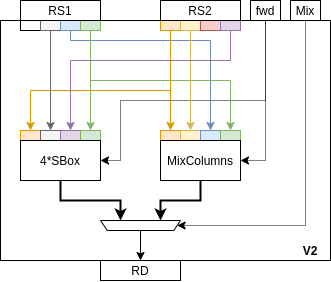

The diagram above was exported from draw.io. Its source (the exported page's mxGraphModel, read from the mxfile embedded in the PNG):
<mxGraphModel dx="1185" dy="710" grid="1" gridSize="10" guides="1" tooltips="1" connect="1" arrows="1" fold="1" page="1" pageScale="1" pageWidth="827" pageHeight="1169" math="0" shadow="0">
  <root>
    <mxCell id="0" />
    <mxCell id="1" parent="0" />
    <mxCell id="2" value="" style="rounded=0;whiteSpace=wrap;html=1;" vertex="1" parent="1">
      <mxGeometry x="400" y="30" width="330" height="240" as="geometry" />
    </mxCell>
    <mxCell id="3" style="edgeStyle=orthogonalEdgeStyle;rounded=0;orthogonalLoop=1;jettySize=auto;html=1;exitX=0.5;exitY=1;exitDx=0;exitDy=0;entryX=1;entryY=0.5;entryDx=0;entryDy=0;dashed=1;dashPattern=1 1;" edge="1" source="5" target="43" parent="1">
      <mxGeometry relative="1" as="geometry">
        <Array as="points">
          <mxPoint x="665" y="110" />
          <mxPoint x="520" y="110" />
          <mxPoint x="520" y="170" />
        </Array>
      </mxGeometry>
    </mxCell>
    <mxCell id="4" style="edgeStyle=orthogonalEdgeStyle;rounded=0;orthogonalLoop=1;jettySize=auto;html=1;exitX=0.5;exitY=1;exitDx=0;exitDy=0;entryX=1;entryY=0.5;entryDx=0;entryDy=0;dashed=1;dashPattern=1 1;" edge="1" source="5" target="53" parent="1">
      <mxGeometry relative="1" as="geometry" />
    </mxCell>
    <mxCell id="5" value="fwd" style="rounded=0;whiteSpace=wrap;html=1;" vertex="1" parent="1">
      <mxGeometry x="650" y="10" width="30" height="20" as="geometry" />
    </mxCell>
    <mxCell id="6" style="edgeStyle=orthogonalEdgeStyle;rounded=0;orthogonalLoop=1;jettySize=auto;html=1;exitX=0.5;exitY=1;exitDx=0;exitDy=0;entryX=0;entryY=0.5;entryDx=0;entryDy=0;dashed=1;dashPattern=1 1;" edge="1" source="7" target="41" parent="1">
      <mxGeometry relative="1" as="geometry">
        <Array as="points">
          <mxPoint x="705" y="235" />
        </Array>
      </mxGeometry>
    </mxCell>
    <mxCell id="7" value="Mix" style="rounded=0;whiteSpace=wrap;html=1;" vertex="1" parent="1">
      <mxGeometry x="690" y="10" width="30" height="20" as="geometry" />
    </mxCell>
    <mxCell id="8" value="" style="rounded=0;whiteSpace=wrap;html=1;" vertex="1" parent="1">
      <mxGeometry x="420" y="30" width="20" height="10" as="geometry" />
    </mxCell>
    <mxCell id="9" style="edgeStyle=orthogonalEdgeStyle;rounded=0;orthogonalLoop=1;jettySize=auto;html=1;exitX=0.5;exitY=1;exitDx=0;exitDy=0;entryX=0.5;entryY=0;entryDx=0;entryDy=0;fillColor=#f5f5f5;strokeColor=#666666;" edge="1" source="10" target="25" parent="1">
      <mxGeometry relative="1" as="geometry" />
    </mxCell>
    <mxCell id="10" value="" style="rounded=0;whiteSpace=wrap;html=1;fillColor=#f5f5f5;strokeColor=#666666;fontColor=#333333;" vertex="1" parent="1">
      <mxGeometry x="440" y="30" width="20" height="10" as="geometry" />
    </mxCell>
    <mxCell id="11" style="edgeStyle=orthogonalEdgeStyle;rounded=0;orthogonalLoop=1;jettySize=auto;html=1;exitX=0.5;exitY=1;exitDx=0;exitDy=0;entryX=0.5;entryY=0;entryDx=0;entryDy=0;fillColor=#dae8fc;strokeColor=#6c8ebf;" edge="1" source="12" target="30" parent="1">
      <mxGeometry relative="1" as="geometry">
        <Array as="points">
          <mxPoint x="470" y="50" />
          <mxPoint x="610" y="50" />
        </Array>
      </mxGeometry>
    </mxCell>
    <mxCell id="12" value="" style="rounded=0;whiteSpace=wrap;html=1;fillColor=#dae8fc;strokeColor=#6c8ebf;" vertex="1" parent="1">
      <mxGeometry x="460" y="30" width="20" height="10" as="geometry" />
    </mxCell>
    <mxCell id="13" style="edgeStyle=orthogonalEdgeStyle;rounded=0;orthogonalLoop=1;jettySize=auto;html=1;exitX=0.5;exitY=1;exitDx=0;exitDy=0;entryX=0.5;entryY=0;entryDx=0;entryDy=0;fillColor=#d5e8d4;strokeColor=#82b366;" edge="1" source="15" target="27" parent="1">
      <mxGeometry relative="1" as="geometry" />
    </mxCell>
    <mxCell id="14" style="edgeStyle=orthogonalEdgeStyle;rounded=0;orthogonalLoop=1;jettySize=auto;html=1;exitX=0.5;exitY=1;exitDx=0;exitDy=0;entryX=0.5;entryY=0;entryDx=0;entryDy=0;fillColor=#d5e8d4;strokeColor=#82b366;" edge="1" source="15" target="31" parent="1">
      <mxGeometry relative="1" as="geometry">
        <Array as="points">
          <mxPoint x="490" y="90" />
          <mxPoint x="630" y="90" />
        </Array>
      </mxGeometry>
    </mxCell>
    <mxCell id="15" value="" style="rounded=0;whiteSpace=wrap;html=1;fillColor=#d5e8d4;strokeColor=#82b366;" vertex="1" parent="1">
      <mxGeometry x="480" y="30" width="20" height="10" as="geometry" />
    </mxCell>
    <mxCell id="16" style="edgeStyle=orthogonalEdgeStyle;rounded=0;orthogonalLoop=1;jettySize=auto;html=1;exitX=0.5;exitY=1;exitDx=0;exitDy=0;entryX=0.5;entryY=0;entryDx=0;entryDy=0;fillColor=#ffe6cc;strokeColor=#d79b00;" edge="1" source="18" target="24" parent="1">
      <mxGeometry relative="1" as="geometry">
        <Array as="points">
          <mxPoint x="570" y="100" />
          <mxPoint x="430" y="100" />
        </Array>
      </mxGeometry>
    </mxCell>
    <mxCell id="17" style="edgeStyle=orthogonalEdgeStyle;rounded=0;orthogonalLoop=1;jettySize=auto;html=1;exitX=0.5;exitY=1;exitDx=0;exitDy=0;entryX=0.5;entryY=0;entryDx=0;entryDy=0;fillColor=#ffe6cc;strokeColor=#d79b00;" edge="1" source="18" target="28" parent="1">
      <mxGeometry relative="1" as="geometry" />
    </mxCell>
    <mxCell id="18" value="" style="rounded=0;whiteSpace=wrap;html=1;fillColor=#ffe6cc;strokeColor=#d79b00;" vertex="1" parent="1">
      <mxGeometry x="560" y="30" width="20" height="10" as="geometry" />
    </mxCell>
    <mxCell id="19" style="edgeStyle=orthogonalEdgeStyle;rounded=0;orthogonalLoop=1;jettySize=auto;html=1;exitX=0.5;exitY=1;exitDx=0;exitDy=0;entryX=0.5;entryY=0;entryDx=0;entryDy=0;fillColor=#fff2cc;strokeColor=#d6b656;" edge="1" source="20" target="29" parent="1">
      <mxGeometry relative="1" as="geometry" />
    </mxCell>
    <mxCell id="20" value="" style="rounded=0;whiteSpace=wrap;html=1;fillColor=#fff2cc;strokeColor=#d6b656;" vertex="1" parent="1">
      <mxGeometry x="580" y="30" width="20" height="10" as="geometry" />
    </mxCell>
    <mxCell id="21" value="" style="rounded=0;whiteSpace=wrap;html=1;fillColor=#f8cecc;strokeColor=#b85450;" vertex="1" parent="1">
      <mxGeometry x="600" y="30" width="20" height="10" as="geometry" />
    </mxCell>
    <mxCell id="22" style="edgeStyle=orthogonalEdgeStyle;rounded=0;orthogonalLoop=1;jettySize=auto;html=1;exitX=0.5;exitY=1;exitDx=0;exitDy=0;entryX=0.5;entryY=0;entryDx=0;entryDy=0;fillColor=#e1d5e7;strokeColor=#9673a6;" edge="1" source="23" target="26" parent="1">
      <mxGeometry relative="1" as="geometry">
        <Array as="points">
          <mxPoint x="630" y="70" />
          <mxPoint x="470" y="70" />
        </Array>
      </mxGeometry>
    </mxCell>
    <mxCell id="23" value="" style="rounded=0;whiteSpace=wrap;html=1;fillColor=#e1d5e7;strokeColor=#9673a6;" vertex="1" parent="1">
      <mxGeometry x="620" y="30" width="20" height="10" as="geometry" />
    </mxCell>
    <mxCell id="24" value="" style="rounded=0;whiteSpace=wrap;html=1;fillColor=#ffe6cc;strokeColor=#d79b00;" vertex="1" parent="1">
      <mxGeometry x="420" y="140" width="20" height="10" as="geometry" />
    </mxCell>
    <mxCell id="25" value="" style="rounded=0;whiteSpace=wrap;html=1;fillColor=#f5f5f5;strokeColor=#666666;fontColor=#333333;" vertex="1" parent="1">
      <mxGeometry x="440" y="140" width="20" height="10" as="geometry" />
    </mxCell>
    <mxCell id="26" value="" style="rounded=0;whiteSpace=wrap;html=1;fillColor=#e1d5e7;strokeColor=#9673a6;" vertex="1" parent="1">
      <mxGeometry x="460" y="140" width="20" height="10" as="geometry" />
    </mxCell>
    <mxCell id="27" value="" style="rounded=0;whiteSpace=wrap;html=1;fillColor=#d5e8d4;strokeColor=#82b366;" vertex="1" parent="1">
      <mxGeometry x="480" y="140" width="20" height="10" as="geometry" />
    </mxCell>
    <mxCell id="28" value="" style="rounded=0;whiteSpace=wrap;html=1;fillColor=#ffe6cc;strokeColor=#d79b00;" vertex="1" parent="1">
      <mxGeometry x="560" y="140" width="20" height="10" as="geometry" />
    </mxCell>
    <mxCell id="29" value="" style="rounded=0;whiteSpace=wrap;html=1;fillColor=#fff2cc;strokeColor=#d6b656;" vertex="1" parent="1">
      <mxGeometry x="580" y="140" width="20" height="10" as="geometry" />
    </mxCell>
    <mxCell id="30" value="" style="rounded=0;whiteSpace=wrap;html=1;fillColor=#dae8fc;strokeColor=#6c8ebf;" vertex="1" parent="1">
      <mxGeometry x="600" y="140" width="20" height="10" as="geometry" />
    </mxCell>
    <mxCell id="31" value="" style="rounded=0;whiteSpace=wrap;html=1;fillColor=#d5e8d4;strokeColor=#82b366;" vertex="1" parent="1">
      <mxGeometry x="620" y="140" width="20" height="10" as="geometry" />
    </mxCell>
    <mxCell id="32" value="" style="rounded=0;whiteSpace=wrap;html=1;" vertex="1" parent="1">
      <mxGeometry x="420" y="150" width="20" height="20" as="geometry" />
    </mxCell>
    <mxCell id="33" value="" style="rounded=0;whiteSpace=wrap;html=1;" vertex="1" parent="1">
      <mxGeometry x="440" y="150" width="20" height="20" as="geometry" />
    </mxCell>
    <mxCell id="34" value="" style="rounded=0;whiteSpace=wrap;html=1;" vertex="1" parent="1">
      <mxGeometry x="460" y="150" width="20" height="20" as="geometry" />
    </mxCell>
    <mxCell id="35" value="" style="rounded=0;whiteSpace=wrap;html=1;" vertex="1" parent="1">
      <mxGeometry x="480" y="150" width="20" height="20" as="geometry" />
    </mxCell>
    <mxCell id="36" value="" style="rounded=0;whiteSpace=wrap;html=1;" vertex="1" parent="1">
      <mxGeometry x="420" y="170" width="20" height="20" as="geometry" />
    </mxCell>
    <mxCell id="37" value="" style="rounded=0;whiteSpace=wrap;html=1;" vertex="1" parent="1">
      <mxGeometry x="440" y="170" width="20" height="20" as="geometry" />
    </mxCell>
    <mxCell id="38" value="" style="rounded=0;whiteSpace=wrap;html=1;" vertex="1" parent="1">
      <mxGeometry x="460" y="170" width="20" height="20" as="geometry" />
    </mxCell>
    <mxCell id="39" value="" style="rounded=0;whiteSpace=wrap;html=1;" vertex="1" parent="1">
      <mxGeometry x="480" y="170" width="20" height="20" as="geometry" />
    </mxCell>
    <mxCell id="40" style="edgeStyle=orthogonalEdgeStyle;rounded=0;orthogonalLoop=1;jettySize=auto;html=1;exitX=0.5;exitY=0;exitDx=0;exitDy=0;entryX=0.5;entryY=0;entryDx=0;entryDy=0;" edge="1" source="41" target="56" parent="1">
      <mxGeometry relative="1" as="geometry">
        <mxPoint x="540" y="260" as="targetPoint" />
      </mxGeometry>
    </mxCell>
    <mxCell id="41" value="" style="shape=trapezoid;perimeter=trapezoidPerimeter;whiteSpace=wrap;html=1;rotation=-180;size=0.08492063492063456;" vertex="1" parent="1">
      <mxGeometry x="500" y="230" width="80" height="10" as="geometry" />
    </mxCell>
    <mxCell id="42" style="edgeStyle=orthogonalEdgeStyle;rounded=0;orthogonalLoop=1;jettySize=auto;html=1;exitX=0.5;exitY=1;exitDx=0;exitDy=0;entryX=0.75;entryY=1;entryDx=0;entryDy=0;strokeWidth=2;" edge="1" source="43" target="41" parent="1">
      <mxGeometry relative="1" as="geometry" />
    </mxCell>
    <mxCell id="43" value="4*SBox" style="rounded=0;whiteSpace=wrap;html=1;" vertex="1" parent="1">
      <mxGeometry x="420" y="150" width="80" height="40" as="geometry" />
    </mxCell>
    <mxCell id="44" value="" style="rounded=0;whiteSpace=wrap;html=1;" vertex="1" parent="1">
      <mxGeometry x="560" y="150" width="20" height="20" as="geometry" />
    </mxCell>
    <mxCell id="45" value="" style="rounded=0;whiteSpace=wrap;html=1;" vertex="1" parent="1">
      <mxGeometry x="580" y="150" width="20" height="20" as="geometry" />
    </mxCell>
    <mxCell id="46" value="" style="rounded=0;whiteSpace=wrap;html=1;" vertex="1" parent="1">
      <mxGeometry x="600" y="150" width="20" height="20" as="geometry" />
    </mxCell>
    <mxCell id="47" value="" style="rounded=0;whiteSpace=wrap;html=1;" vertex="1" parent="1">
      <mxGeometry x="620" y="150" width="20" height="20" as="geometry" />
    </mxCell>
    <mxCell id="48" value="" style="rounded=0;whiteSpace=wrap;html=1;" vertex="1" parent="1">
      <mxGeometry x="560" y="170" width="20" height="20" as="geometry" />
    </mxCell>
    <mxCell id="49" value="" style="rounded=0;whiteSpace=wrap;html=1;" vertex="1" parent="1">
      <mxGeometry x="580" y="170" width="20" height="20" as="geometry" />
    </mxCell>
    <mxCell id="50" value="" style="rounded=0;whiteSpace=wrap;html=1;" vertex="1" parent="1">
      <mxGeometry x="600" y="170" width="20" height="20" as="geometry" />
    </mxCell>
    <mxCell id="51" value="" style="rounded=0;whiteSpace=wrap;html=1;" vertex="1" parent="1">
      <mxGeometry x="620" y="170" width="20" height="20" as="geometry" />
    </mxCell>
    <mxCell id="52" style="edgeStyle=orthogonalEdgeStyle;rounded=0;orthogonalLoop=1;jettySize=auto;html=1;exitX=0.5;exitY=1;exitDx=0;exitDy=0;entryX=0.25;entryY=1;entryDx=0;entryDy=0;strokeWidth=2;" edge="1" source="53" target="41" parent="1">
      <mxGeometry relative="1" as="geometry" />
    </mxCell>
    <mxCell id="53" value="MixColumns" style="rounded=0;whiteSpace=wrap;html=1;" vertex="1" parent="1">
      <mxGeometry x="560" y="150" width="80" height="40" as="geometry" />
    </mxCell>
    <mxCell id="54" value="RS1" style="rounded=0;whiteSpace=wrap;html=1;" vertex="1" parent="1">
      <mxGeometry x="420" y="10" width="80" height="20" as="geometry" />
    </mxCell>
    <mxCell id="55" value="RS2" style="rounded=0;whiteSpace=wrap;html=1;" vertex="1" parent="1">
      <mxGeometry x="560" y="10" width="80" height="20" as="geometry" />
    </mxCell>
    <mxCell id="56" value="RD" style="rounded=0;whiteSpace=wrap;html=1;" vertex="1" parent="1">
      <mxGeometry x="500" y="270" width="80" height="20" as="geometry" />
    </mxCell>
    <mxCell id="57" value="&lt;b&gt;&lt;font style=&quot;font-size: 12px&quot;&gt;V2&lt;/font&gt;&lt;/b&gt;" style="text;html=1;strokeColor=none;fillColor=none;align=center;verticalAlign=middle;whiteSpace=wrap;rounded=0;fontSize=9;" vertex="1" parent="1">
      <mxGeometry x="690" y="250" width="40" height="20" as="geometry" />
    </mxCell>
  </root>
</mxGraphModel>